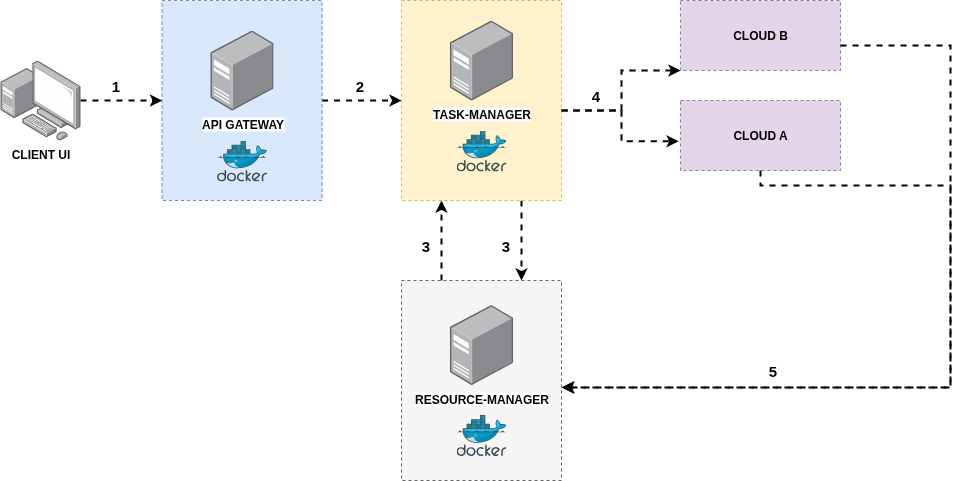

The diagram above was exported from draw.io. Its source (the exported page's mxGraphModel, read from the mxfile embedded in the PNG):
<mxGraphModel dx="1246" dy="733" grid="1" gridSize="10" guides="1" tooltips="1" connect="1" arrows="1" fold="1" page="1" pageScale="1" pageWidth="827" pageHeight="1169" math="0" shadow="0">
  <root>
    <mxCell id="0" />
    <mxCell id="1" parent="0" />
    <mxCell id="pnueDaFgGB0E6uqSNWw9-23" value="" style="edgeStyle=orthogonalEdgeStyle;rounded=0;orthogonalLoop=1;jettySize=auto;html=1;dashed=1;strokeWidth=2;" parent="1" source="pnueDaFgGB0E6uqSNWw9-19" target="pnueDaFgGB0E6uqSNWw9-22" edge="1">
      <mxGeometry relative="1" as="geometry" />
    </mxCell>
    <mxCell id="pnueDaFgGB0E6uqSNWw9-19" value="" style="rounded=0;whiteSpace=wrap;html=1;dashed=1;fillColor=#dae8fc;strokeColor=#6c8ebf;" parent="1" vertex="1">
      <mxGeometry x="201.56" y="210" width="160" height="200" as="geometry" />
    </mxCell>
    <mxCell id="pnueDaFgGB0E6uqSNWw9-20" style="edgeStyle=orthogonalEdgeStyle;rounded=0;orthogonalLoop=1;jettySize=auto;html=1;entryX=0;entryY=0.5;entryDx=0;entryDy=0;dashed=1;strokeWidth=2;" parent="1" source="pnueDaFgGB0E6uqSNWw9-13" target="pnueDaFgGB0E6uqSNWw9-19" edge="1">
      <mxGeometry relative="1" as="geometry" />
    </mxCell>
    <mxCell id="pnueDaFgGB0E6uqSNWw9-13" value="&lt;b&gt;CLIENT UI&lt;/b&gt;" style="image;points=[];aspect=fixed;html=1;align=center;shadow=0;dashed=0;image=img/lib/allied_telesis/computer_and_terminals/Personal_Computer_with_Server.svg;" parent="1" vertex="1">
      <mxGeometry x="40" y="270" width="80" height="80" as="geometry" />
    </mxCell>
    <mxCell id="pnueDaFgGB0E6uqSNWw9-14" value="&lt;b&gt;API GATEWAY&lt;/b&gt;" style="image;points=[];aspect=fixed;html=1;align=center;shadow=0;dashed=0;image=img/lib/allied_telesis/computer_and_terminals/Server_Desktop.svg;" parent="1" vertex="1">
      <mxGeometry x="250" y="240" width="63.11" height="80" as="geometry" />
    </mxCell>
    <mxCell id="pnueDaFgGB0E6uqSNWw9-18" value="" style="image;sketch=0;aspect=fixed;html=1;points=[];align=center;fontSize=12;image=img/lib/mscae/Docker.svg;" parent="1" vertex="1">
      <mxGeometry x="256.56" y="350" width="50" height="41" as="geometry" />
    </mxCell>
    <mxCell id="pnueDaFgGB0E6uqSNWw9-31" style="edgeStyle=orthogonalEdgeStyle;rounded=0;orthogonalLoop=1;jettySize=auto;html=1;exitX=0.75;exitY=1;exitDx=0;exitDy=0;entryX=0.75;entryY=0;entryDx=0;entryDy=0;dashed=1;strokeWidth=2;" parent="1" source="pnueDaFgGB0E6uqSNWw9-22" target="pnueDaFgGB0E6uqSNWw9-27" edge="1">
      <mxGeometry relative="1" as="geometry" />
    </mxCell>
    <mxCell id="pnueDaFgGB0E6uqSNWw9-41" value="" style="edgeStyle=orthogonalEdgeStyle;rounded=0;orthogonalLoop=1;jettySize=auto;html=1;strokeWidth=2;dashed=1;" parent="1" source="pnueDaFgGB0E6uqSNWw9-22" target="pnueDaFgGB0E6uqSNWw9-40" edge="1">
      <mxGeometry relative="1" as="geometry">
        <Array as="points">
          <mxPoint x="661" y="320" />
          <mxPoint x="661" y="280" />
        </Array>
      </mxGeometry>
    </mxCell>
    <mxCell id="pnueDaFgGB0E6uqSNWw9-22" value="" style="rounded=0;whiteSpace=wrap;html=1;dashed=1;fillColor=#fff2cc;strokeColor=#d6b656;" parent="1" vertex="1">
      <mxGeometry x="441" y="210" width="160" height="200" as="geometry" />
    </mxCell>
    <mxCell id="pnueDaFgGB0E6uqSNWw9-24" value="&lt;b&gt;TASK-MANAGER&lt;/b&gt;" style="image;points=[];aspect=fixed;html=1;align=center;shadow=0;dashed=0;image=img/lib/allied_telesis/computer_and_terminals/Server_Desktop.svg;" parent="1" vertex="1">
      <mxGeometry x="489.45000000000005" y="230" width="63.11" height="80" as="geometry" />
    </mxCell>
    <mxCell id="pnueDaFgGB0E6uqSNWw9-25" value="" style="image;sketch=0;aspect=fixed;html=1;points=[];align=center;fontSize=12;image=img/lib/mscae/Docker.svg;" parent="1" vertex="1">
      <mxGeometry x="496.01" y="340" width="50" height="41" as="geometry" />
    </mxCell>
    <mxCell id="pnueDaFgGB0E6uqSNWw9-32" style="edgeStyle=orthogonalEdgeStyle;rounded=0;orthogonalLoop=1;jettySize=auto;html=1;exitX=0.25;exitY=0;exitDx=0;exitDy=0;entryX=0.25;entryY=1;entryDx=0;entryDy=0;strokeWidth=2;dashed=1;" parent="1" source="pnueDaFgGB0E6uqSNWw9-27" target="pnueDaFgGB0E6uqSNWw9-22" edge="1">
      <mxGeometry relative="1" as="geometry" />
    </mxCell>
    <mxCell id="pnueDaFgGB0E6uqSNWw9-27" value="" style="rounded=0;whiteSpace=wrap;html=1;dashed=1;fillColor=#f5f5f5;strokeColor=#666666;fontColor=#333333;" parent="1" vertex="1">
      <mxGeometry x="441" y="490" width="160" height="200" as="geometry" />
    </mxCell>
    <mxCell id="pnueDaFgGB0E6uqSNWw9-29" value="&lt;b&gt;RESOURCE-MANAGER&lt;/b&gt;" style="image;points=[];aspect=fixed;html=1;align=center;shadow=0;dashed=0;image=img/lib/allied_telesis/computer_and_terminals/Server_Desktop.svg;" parent="1" vertex="1">
      <mxGeometry x="489.45000000000005" y="514.5" width="63.11" height="80" as="geometry" />
    </mxCell>
    <mxCell id="pnueDaFgGB0E6uqSNWw9-30" value="" style="image;sketch=0;aspect=fixed;html=1;points=[];align=center;fontSize=12;image=img/lib/mscae/Docker.svg;" parent="1" vertex="1">
      <mxGeometry x="496.01" y="624.5" width="50" height="41" as="geometry" />
    </mxCell>
    <mxCell id="pnueDaFgGB0E6uqSNWw9-33" value="&lt;b&gt;&lt;font style=&quot;font-size: 15px;&quot;&gt;1&lt;/font&gt;&lt;/b&gt;" style="text;html=1;align=center;verticalAlign=middle;resizable=0;points=[];autosize=1;strokeColor=none;fillColor=none;" parent="1" vertex="1">
      <mxGeometry x="140" y="280" width="30" height="30" as="geometry" />
    </mxCell>
    <mxCell id="pnueDaFgGB0E6uqSNWw9-34" value="&lt;b&gt;&lt;font style=&quot;font-size: 15px;&quot;&gt;2&lt;/font&gt;&lt;/b&gt;" style="text;html=1;align=center;verticalAlign=middle;resizable=0;points=[];autosize=1;strokeColor=none;fillColor=none;" parent="1" vertex="1">
      <mxGeometry x="384" y="280" width="30" height="30" as="geometry" />
    </mxCell>
    <mxCell id="pnueDaFgGB0E6uqSNWw9-37" value="&lt;span style=&quot;font-size: 15px;&quot;&gt;&lt;b&gt;3&lt;/b&gt;&lt;/span&gt;" style="text;html=1;align=center;verticalAlign=middle;resizable=0;points=[];autosize=1;strokeColor=none;fillColor=none;" parent="1" vertex="1">
      <mxGeometry x="450" y="440" width="30" height="30" as="geometry" />
    </mxCell>
    <mxCell id="pnueDaFgGB0E6uqSNWw9-39" value="&lt;span style=&quot;font-size: 15px;&quot;&gt;&lt;b&gt;3&lt;/b&gt;&lt;/span&gt;" style="text;html=1;align=center;verticalAlign=middle;resizable=0;points=[];autosize=1;strokeColor=none;fillColor=none;" parent="1" vertex="1">
      <mxGeometry x="530" y="440" width="30" height="30" as="geometry" />
    </mxCell>
    <mxCell id="pnueDaFgGB0E6uqSNWw9-40" value="&lt;b&gt;CLOUD B&lt;/b&gt;" style="rounded=0;whiteSpace=wrap;html=1;dashed=1;fillColor=#e1d5e7;strokeColor=#9673a6;" parent="1" vertex="1">
      <mxGeometry x="720" y="210" width="160" height="70" as="geometry" />
    </mxCell>
    <mxCell id="pnueDaFgGB0E6uqSNWw9-42" value="&lt;b&gt;CLOUD A&lt;/b&gt;" style="rounded=0;whiteSpace=wrap;html=1;dashed=1;fillColor=#e1d5e7;strokeColor=#9673a6;" parent="1" vertex="1">
      <mxGeometry x="720" y="310" width="160" height="70" as="geometry" />
    </mxCell>
    <mxCell id="pnueDaFgGB0E6uqSNWw9-43" style="edgeStyle=orthogonalEdgeStyle;rounded=0;orthogonalLoop=1;jettySize=auto;html=1;entryX=-0.012;entryY=0.582;entryDx=0;entryDy=0;entryPerimeter=0;dashed=1;strokeWidth=2;" parent="1" source="pnueDaFgGB0E6uqSNWw9-22" target="pnueDaFgGB0E6uqSNWw9-42" edge="1">
      <mxGeometry relative="1" as="geometry">
        <Array as="points">
          <mxPoint x="661" y="320" />
          <mxPoint x="661" y="351" />
        </Array>
      </mxGeometry>
    </mxCell>
    <mxCell id="pnueDaFgGB0E6uqSNWw9-44" value="&lt;span style=&quot;font-size: 15px;&quot;&gt;&lt;b&gt;4&lt;/b&gt;&lt;/span&gt;" style="text;html=1;align=center;verticalAlign=middle;resizable=0;points=[];autosize=1;strokeColor=none;fillColor=none;" parent="1" vertex="1">
      <mxGeometry x="620" y="290" width="30" height="30" as="geometry" />
    </mxCell>
    <mxCell id="pnueDaFgGB0E6uqSNWw9-45" style="edgeStyle=orthogonalEdgeStyle;rounded=0;orthogonalLoop=1;jettySize=auto;html=1;entryX=1.006;entryY=0.535;entryDx=0;entryDy=0;entryPerimeter=0;dashed=1;strokeWidth=2;" parent="1" source="pnueDaFgGB0E6uqSNWw9-40" target="pnueDaFgGB0E6uqSNWw9-27" edge="1">
      <mxGeometry relative="1" as="geometry">
        <Array as="points">
          <mxPoint x="990" y="255" />
          <mxPoint x="990" y="597" />
        </Array>
      </mxGeometry>
    </mxCell>
    <mxCell id="pnueDaFgGB0E6uqSNWw9-47" style="edgeStyle=orthogonalEdgeStyle;rounded=0;orthogonalLoop=1;jettySize=auto;html=1;entryX=1;entryY=0.535;entryDx=0;entryDy=0;entryPerimeter=0;dashed=1;strokeWidth=2;" parent="1" source="pnueDaFgGB0E6uqSNWw9-42" target="pnueDaFgGB0E6uqSNWw9-27" edge="1">
      <mxGeometry relative="1" as="geometry">
        <Array as="points">
          <mxPoint x="990" y="395" />
          <mxPoint x="990" y="597" />
        </Array>
      </mxGeometry>
    </mxCell>
    <mxCell id="pnueDaFgGB0E6uqSNWw9-50" value="&lt;span style=&quot;font-size: 15px;&quot;&gt;&lt;b&gt;5&lt;/b&gt;&lt;/span&gt;" style="text;html=1;align=center;verticalAlign=middle;resizable=0;points=[];autosize=1;strokeColor=none;fillColor=none;" parent="1" vertex="1">
      <mxGeometry x="797" y="564.5" width="30" height="30" as="geometry" />
    </mxCell>
  </root>
</mxGraphModel>